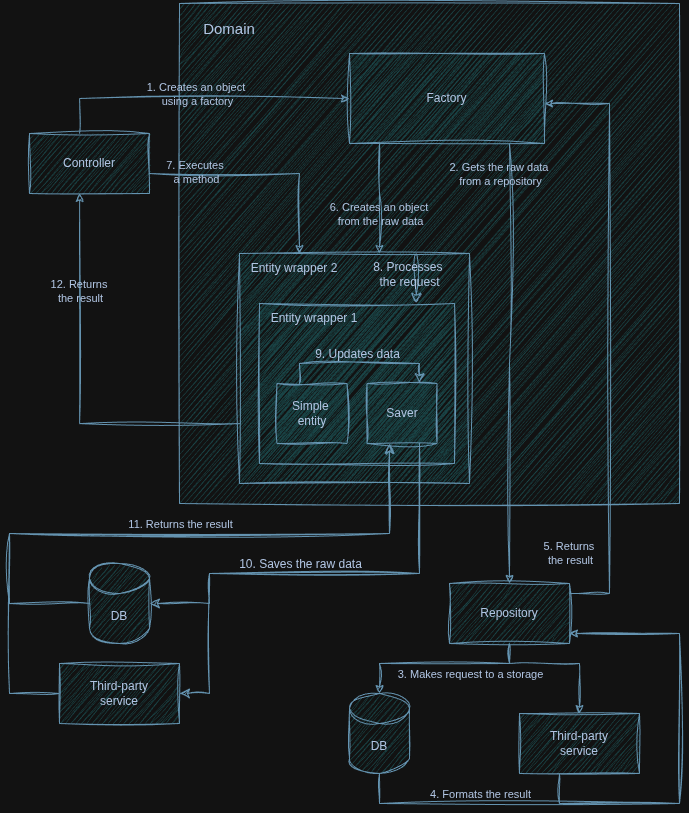

The diagram above was exported from draw.io. Its source (the exported page's mxGraphModel, read from the mxfile embedded in the PNG):
<mxGraphModel dx="1347" dy="842" grid="1" gridSize="10" guides="1" tooltips="1" connect="1" arrows="1" fold="1" page="1" pageScale="1" pageWidth="850" pageHeight="1100" math="0" shadow="0">
  <root>
    <mxCell id="0" />
    <mxCell id="1" parent="0" />
    <mxCell id="kf0B059r67KM3zQes-mP-43" parent="1" style="rounded=0;whiteSpace=wrap;html=1;fillColor=#A8DADC;strokeColor=#457B9D;fontColor=#1D3557;labelBackgroundColor=none;sketch=1;curveFitting=1;jiggle=2;fontFamily=Helvetica;" value="" vertex="1">
      <mxGeometry height="500" width="500" x="210" y="30" as="geometry" />
    </mxCell>
    <mxCell id="kf0B059r67KM3zQes-mP-10" parent="1" style="rounded=0;whiteSpace=wrap;html=1;fillColor=#A8DADC;fontColor=#1D3557;strokeColor=#457B9D;labelBackgroundColor=none;sketch=1;curveFitting=1;jiggle=2;fontFamily=Helvetica;" value="" vertex="1">
      <mxGeometry height="230" width="230" x="270" y="280" as="geometry" />
    </mxCell>
    <mxCell id="kf0B059r67KM3zQes-mP-15" parent="1" style="rounded=0;whiteSpace=wrap;html=1;fillColor=#A8DADC;fontColor=#1D3557;strokeColor=#457B9D;labelBackgroundColor=none;sketch=1;curveFitting=1;jiggle=2;fontFamily=Helvetica;" value="" vertex="1">
      <mxGeometry height="160" width="195" x="290" y="330" as="geometry" />
    </mxCell>
    <mxCell id="kf0B059r67KM3zQes-mP-25" edge="1" parent="1" source="kf0B059r67KM3zQes-mP-3" style="edgeStyle=orthogonalEdgeStyle;rounded=0;orthogonalLoop=1;jettySize=auto;html=1;labelBackgroundColor=none;strokeColor=#457B9D;fontColor=default;sketch=1;curveFitting=1;jiggle=2;fontFamily=Helvetica;" target="kf0B059r67KM3zQes-mP-2">
      <mxGeometry relative="1" as="geometry">
        <Array as="points">
          <mxPoint x="640" y="620" />
          <mxPoint x="640" y="130" />
        </Array>
        <mxPoint x="790" y="410" as="targetPoint" />
      </mxGeometry>
    </mxCell>
    <mxCell id="kf0B059r67KM3zQes-mP-32" connectable="0" parent="kf0B059r67KM3zQes-mP-25" style="edgeLabel;html=1;align=center;verticalAlign=middle;resizable=0;points=[];rounded=0;labelBackgroundColor=none;fontColor=#1D3557;sketch=1;curveFitting=1;jiggle=2;fontFamily=Helvetica;" value="5. Returns&amp;nbsp;&lt;div&gt;the result&lt;/div&gt;" vertex="1">
      <mxGeometry relative="1" x="-0.6144" y="1" as="geometry">
        <mxPoint x="-39" y="34" as="offset" />
      </mxGeometry>
    </mxCell>
    <mxCell id="kf0B059r67KM3zQes-mP-14" edge="1" parent="1" source="kf0B059r67KM3zQes-mP-3" style="edgeStyle=orthogonalEdgeStyle;rounded=0;orthogonalLoop=1;jettySize=auto;html=1;labelBackgroundColor=none;strokeColor=#457B9D;fontColor=default;sketch=1;curveFitting=1;jiggle=2;fontFamily=Helvetica;" target="kf0B059r67KM3zQes-mP-12">
      <mxGeometry relative="1" as="geometry">
        <Array as="points">
          <mxPoint x="540" y="690" />
          <mxPoint x="610" y="690" />
        </Array>
      </mxGeometry>
    </mxCell>
    <mxCell id="kf0B059r67KM3zQes-mP-19" edge="1" parent="1" source="kf0B059r67KM3zQes-mP-1" style="edgeStyle=orthogonalEdgeStyle;rounded=0;orthogonalLoop=1;jettySize=auto;html=1;labelBackgroundColor=none;strokeColor=#457B9D;fontColor=default;sketch=1;curveFitting=1;jiggle=2;fontFamily=Helvetica;" target="kf0B059r67KM3zQes-mP-2">
      <mxGeometry relative="1" as="geometry">
        <Array as="points">
          <mxPoint x="110.06" y="125" />
        </Array>
      </mxGeometry>
    </mxCell>
    <mxCell id="kf0B059r67KM3zQes-mP-28" connectable="0" parent="kf0B059r67KM3zQes-mP-19" style="edgeLabel;html=1;align=center;verticalAlign=middle;resizable=0;points=[];rounded=0;labelBackgroundColor=none;fontColor=#1D3557;sketch=1;curveFitting=1;jiggle=2;fontFamily=Helvetica;" value="1. Creates an object&amp;nbsp;&lt;div&gt;using a factory&lt;/div&gt;" vertex="1">
      <mxGeometry relative="1" x="-0.5385" as="geometry">
        <mxPoint x="82" y="-5" as="offset" />
      </mxGeometry>
    </mxCell>
    <mxCell id="kf0B059r67KM3zQes-mP-36" edge="1" parent="1" source="kf0B059r67KM3zQes-mP-1" style="edgeStyle=orthogonalEdgeStyle;rounded=0;orthogonalLoop=1;jettySize=auto;html=1;labelBackgroundColor=none;strokeColor=#457B9D;fontColor=default;sketch=1;curveFitting=1;jiggle=2;fontFamily=Helvetica;" target="kf0B059r67KM3zQes-mP-10">
      <mxGeometry relative="1" as="geometry">
        <Array as="points">
          <mxPoint x="330" y="200" />
        </Array>
      </mxGeometry>
    </mxCell>
    <mxCell id="kf0B059r67KM3zQes-mP-39" connectable="0" parent="kf0B059r67KM3zQes-mP-36" style="edgeLabel;html=1;align=center;verticalAlign=middle;resizable=0;points=[];rounded=0;labelBackgroundColor=none;fontColor=#1D3557;sketch=1;curveFitting=1;jiggle=2;fontFamily=Helvetica;" value="7. Executes&amp;nbsp;&lt;div&gt;a method&lt;/div&gt;" vertex="1">
      <mxGeometry relative="1" x="-0.6" y="2" as="geometry">
        <mxPoint as="offset" />
      </mxGeometry>
    </mxCell>
    <mxCell id="kf0B059r67KM3zQes-mP-1" parent="1" style="rounded=0;whiteSpace=wrap;html=1;fillColor=#A8DADC;strokeColor=#457B9D;labelBackgroundColor=none;fontColor=#1D3557;sketch=1;curveFitting=1;jiggle=2;fontFamily=Helvetica;" value="Controller" vertex="1">
      <mxGeometry height="60" width="120" x="60" y="160" as="geometry" />
    </mxCell>
    <mxCell id="kf0B059r67KM3zQes-mP-22" edge="1" parent="1" source="kf0B059r67KM3zQes-mP-2" style="edgeStyle=orthogonalEdgeStyle;rounded=0;orthogonalLoop=1;jettySize=auto;html=1;labelBackgroundColor=none;strokeColor=#457B9D;fontColor=default;sketch=1;curveFitting=1;jiggle=2;fontFamily=Helvetica;" target="kf0B059r67KM3zQes-mP-3">
      <mxGeometry relative="1" as="geometry">
        <Array as="points">
          <mxPoint x="540" y="390" />
          <mxPoint x="540" y="390" />
        </Array>
      </mxGeometry>
    </mxCell>
    <mxCell id="kf0B059r67KM3zQes-mP-29" connectable="0" parent="kf0B059r67KM3zQes-mP-22" style="edgeLabel;html=1;align=center;verticalAlign=middle;resizable=0;points=[];rotation=0;rounded=0;labelBackgroundColor=none;fontColor=#1D3557;sketch=1;curveFitting=1;jiggle=2;fontFamily=Helvetica;" value="2. Gets the raw data&amp;nbsp;&lt;div&gt;from a repository&lt;/div&gt;" vertex="1">
      <mxGeometry relative="1" x="-0.4634" y="6" as="geometry">
        <mxPoint x="-16" y="-88" as="offset" />
      </mxGeometry>
    </mxCell>
    <mxCell id="kf0B059r67KM3zQes-mP-26" edge="1" parent="1" source="kf0B059r67KM3zQes-mP-2" style="edgeStyle=orthogonalEdgeStyle;rounded=0;orthogonalLoop=1;jettySize=auto;html=1;labelBackgroundColor=none;strokeColor=#457B9D;fontColor=default;sketch=1;curveFitting=1;jiggle=2;fontFamily=Helvetica;" target="kf0B059r67KM3zQes-mP-10">
      <mxGeometry relative="1" as="geometry">
        <Array as="points">
          <mxPoint x="410" y="220" />
          <mxPoint x="410" y="220" />
        </Array>
      </mxGeometry>
    </mxCell>
    <mxCell id="kf0B059r67KM3zQes-mP-33" connectable="0" parent="kf0B059r67KM3zQes-mP-26" style="edgeLabel;html=1;align=center;verticalAlign=middle;resizable=0;points=[];rounded=0;labelBackgroundColor=none;fontColor=#1D3557;sketch=1;curveFitting=1;jiggle=2;fontFamily=Helvetica;" value="&lt;span&gt;6. Creates an object&amp;nbsp;&lt;/span&gt;&lt;div&gt;&lt;span&gt;from the raw data&lt;/span&gt;&lt;/div&gt;" vertex="1">
      <mxGeometry relative="1" x="-0.4526" y="2" as="geometry">
        <mxPoint x="-2" y="40" as="offset" />
      </mxGeometry>
    </mxCell>
    <mxCell id="kf0B059r67KM3zQes-mP-2" parent="1" style="rounded=0;whiteSpace=wrap;html=1;fillColor=#A8DADC;strokeColor=#457B9D;labelBackgroundColor=none;fontColor=#1D3557;sketch=1;curveFitting=1;jiggle=2;fontFamily=Helvetica;" value="Factory" vertex="1">
      <mxGeometry height="90" width="195" x="380" y="80" as="geometry" />
    </mxCell>
    <mxCell id="kf0B059r67KM3zQes-mP-13" edge="1" parent="1" source="kf0B059r67KM3zQes-mP-3" style="edgeStyle=orthogonalEdgeStyle;rounded=0;orthogonalLoop=1;jettySize=auto;html=1;labelBackgroundColor=none;strokeColor=#457B9D;fontColor=default;sketch=1;curveFitting=1;jiggle=2;fontFamily=Helvetica;" target="kf0B059r67KM3zQes-mP-11">
      <mxGeometry relative="1" as="geometry">
        <Array as="points">
          <mxPoint x="540" y="690" />
          <mxPoint x="410" y="690" />
        </Array>
      </mxGeometry>
    </mxCell>
    <mxCell id="kf0B059r67KM3zQes-mP-30" connectable="0" parent="kf0B059r67KM3zQes-mP-13" style="edgeLabel;html=1;align=center;verticalAlign=middle;resizable=0;points=[];rounded=0;labelBackgroundColor=none;fontColor=#1D3557;sketch=1;curveFitting=1;jiggle=2;fontFamily=Helvetica;" value="3. Makes request to a storage" vertex="1">
      <mxGeometry relative="1" x="0.136" as="geometry">
        <mxPoint x="42" y="10" as="offset" />
      </mxGeometry>
    </mxCell>
    <mxCell id="kf0B059r67KM3zQes-mP-3" parent="1" style="rounded=0;whiteSpace=wrap;html=1;fillColor=#A8DADC;strokeColor=#457B9D;fontColor=#1D3557;labelBackgroundColor=none;sketch=1;curveFitting=1;jiggle=2;fontFamily=Helvetica;" value="Repository" vertex="1">
      <mxGeometry height="60" width="120" x="480" y="610" as="geometry" />
    </mxCell>
    <mxCell id="kf0B059r67KM3zQes-mP-24" edge="1" parent="1" source="kf0B059r67KM3zQes-mP-11" style="edgeStyle=orthogonalEdgeStyle;rounded=0;orthogonalLoop=1;jettySize=auto;html=1;labelBackgroundColor=none;strokeColor=#457B9D;fontColor=default;sketch=1;curveFitting=1;jiggle=2;fontFamily=Helvetica;" target="kf0B059r67KM3zQes-mP-3">
      <mxGeometry relative="1" as="geometry">
        <Array as="points">
          <mxPoint x="410" y="830" />
          <mxPoint x="710" y="830" />
          <mxPoint x="710" y="660" />
        </Array>
      </mxGeometry>
    </mxCell>
    <mxCell id="kf0B059r67KM3zQes-mP-11" parent="1" style="shape=cylinder3;whiteSpace=wrap;html=1;boundedLbl=1;backgroundOutline=1;size=15;fillColor=#A8DADC;fontColor=#1D3557;strokeColor=#457B9D;rounded=0;labelBackgroundColor=none;sketch=1;curveFitting=1;jiggle=2;fontFamily=Helvetica;" value="DB" vertex="1">
      <mxGeometry height="80" width="60" x="380" y="720" as="geometry" />
    </mxCell>
    <mxCell id="kf0B059r67KM3zQes-mP-23" edge="1" parent="1" source="kf0B059r67KM3zQes-mP-12" style="edgeStyle=orthogonalEdgeStyle;rounded=0;orthogonalLoop=1;jettySize=auto;html=1;labelBackgroundColor=none;strokeColor=#457B9D;fontColor=default;sketch=1;curveFitting=1;jiggle=2;fontFamily=Helvetica;" target="kf0B059r67KM3zQes-mP-3">
      <mxGeometry relative="1" as="geometry">
        <Array as="points">
          <mxPoint x="590" y="830" />
          <mxPoint x="710" y="830" />
          <mxPoint x="710" y="660" />
        </Array>
      </mxGeometry>
    </mxCell>
    <mxCell id="kf0B059r67KM3zQes-mP-31" connectable="0" parent="kf0B059r67KM3zQes-mP-23" style="edgeLabel;html=1;align=center;verticalAlign=middle;resizable=0;points=[];rounded=0;labelBackgroundColor=none;fontColor=#1D3557;sketch=1;curveFitting=1;jiggle=2;fontFamily=Helvetica;" value="4. Formats the result" vertex="1">
      <mxGeometry relative="1" x="0.4091" y="-3" as="geometry">
        <mxPoint x="-203" y="143" as="offset" />
      </mxGeometry>
    </mxCell>
    <mxCell id="kf0B059r67KM3zQes-mP-12" parent="1" style="rounded=0;whiteSpace=wrap;html=1;fillColor=#A8DADC;fontColor=#1D3557;strokeColor=#457B9D;labelBackgroundColor=none;sketch=1;curveFitting=1;jiggle=2;fontFamily=Helvetica;" value="Third-party&lt;br&gt;service" vertex="1">
      <mxGeometry height="60" width="120" x="550" y="740" as="geometry" />
    </mxCell>
    <mxCell id="kf0B059r67KM3zQes-mP-40" edge="1" parent="1" source="kf0B059r67KM3zQes-mP-10" style="edgeStyle=orthogonalEdgeStyle;rounded=0;orthogonalLoop=1;jettySize=auto;html=1;labelBackgroundColor=none;strokeColor=#457B9D;fontColor=default;sketch=1;curveFitting=1;jiggle=2;fontFamily=Helvetica;" target="kf0B059r67KM3zQes-mP-1">
      <mxGeometry relative="1" as="geometry">
        <Array as="points">
          <mxPoint x="110.06" y="450.06" />
        </Array>
      </mxGeometry>
    </mxCell>
    <mxCell id="kf0B059r67KM3zQes-mP-41" connectable="0" parent="kf0B059r67KM3zQes-mP-40" style="edgeLabel;html=1;align=center;verticalAlign=middle;resizable=0;points=[];rounded=0;labelBackgroundColor=none;fontColor=#1D3557;sketch=1;curveFitting=1;jiggle=2;fontFamily=Helvetica;" value="12. Returns&amp;nbsp;&lt;div&gt;the result&lt;/div&gt;" vertex="1">
      <mxGeometry relative="1" x="0.5" as="geometry">
        <mxPoint as="offset" />
      </mxGeometry>
    </mxCell>
    <mxCell id="kf0B059r67KM3zQes-mP-44" parent="1" style="text;html=1;whiteSpace=wrap;strokeColor=none;fillColor=none;align=center;verticalAlign=middle;rounded=0;labelBackgroundColor=none;fontColor=#1D3557;sketch=1;curveFitting=1;jiggle=2;fontFamily=Helvetica;" value="&lt;font style=&quot;font-size: 15px;&quot;&gt;Domain&lt;/font&gt;" vertex="1">
      <mxGeometry height="30" width="60" x="230" y="40" as="geometry" />
    </mxCell>
    <mxCell id="XGUXKudVNYLP7Zu4_MWY-2" edge="1" parent="1" source="XGUXKudVNYLP7Zu4_MWY-1" style="edgeStyle=orthogonalEdgeStyle;rounded=0;sketch=1;hachureGap=4;jiggle=2;curveFitting=1;orthogonalLoop=1;jettySize=auto;html=1;fontFamily=Helvetica;fontSize=12;startSize=8;endSize=8;labelBackgroundColor=none;strokeColor=#457B9D;fontColor=default;" target="XGUXKudVNYLP7Zu4_MWY-15">
      <mxGeometry relative="1" as="geometry">
        <Array as="points">
          <mxPoint x="450" y="600.03" />
          <mxPoint x="240" y="600.03" />
          <mxPoint x="240" y="720.03" />
        </Array>
        <mxPoint x="90" y="840" as="targetPoint" />
      </mxGeometry>
    </mxCell>
    <mxCell id="XGUXKudVNYLP7Zu4_MWY-4" connectable="0" parent="XGUXKudVNYLP7Zu4_MWY-2" style="edgeLabel;html=1;align=center;verticalAlign=middle;resizable=0;points=[];fontSize=12;fontFamily=Helvetica;labelBackgroundColor=none;fontColor=#1D3557;" value="10. Saves the raw data" vertex="1">
      <mxGeometry relative="1" x="-0.0125" y="3" as="geometry">
        <mxPoint x="-8" y="-13" as="offset" />
      </mxGeometry>
    </mxCell>
    <mxCell id="XGUXKudVNYLP7Zu4_MWY-3" edge="1" parent="1" source="XGUXKudVNYLP7Zu4_MWY-1" style="edgeStyle=orthogonalEdgeStyle;rounded=0;sketch=1;hachureGap=4;jiggle=2;curveFitting=1;orthogonalLoop=1;jettySize=auto;html=1;fontFamily=Helvetica;fontSize=12;startSize=8;endSize=8;labelBackgroundColor=none;strokeColor=#457B9D;fontColor=default;" target="XGUXKudVNYLP7Zu4_MWY-14">
      <mxGeometry relative="1" as="geometry">
        <Array as="points">
          <mxPoint x="450" y="600.03" />
          <mxPoint x="240" y="600.03" />
          <mxPoint x="240" y="630.03" />
        </Array>
        <mxPoint x="100" y="740" as="targetPoint" />
      </mxGeometry>
    </mxCell>
    <mxCell id="XGUXKudVNYLP7Zu4_MWY-5" edge="1" parent="1" source="kf0B059r67KM3zQes-mP-18" style="edgeStyle=orthogonalEdgeStyle;rounded=0;sketch=1;hachureGap=4;jiggle=2;curveFitting=1;orthogonalLoop=1;jettySize=auto;html=1;strokeColor=#457B9D;fontFamily=Helvetica;fontSize=12;fontColor=default;startSize=8;endSize=8;fillColor=#A8DADC;labelBackgroundColor=none;" target="XGUXKudVNYLP7Zu4_MWY-1">
      <mxGeometry relative="1" as="geometry">
        <Array as="points">
          <mxPoint x="330" y="390" />
          <mxPoint x="450" y="390" />
        </Array>
      </mxGeometry>
    </mxCell>
    <mxCell id="XGUXKudVNYLP7Zu4_MWY-6" connectable="0" parent="XGUXKudVNYLP7Zu4_MWY-5" style="edgeLabel;html=1;align=center;verticalAlign=middle;resizable=0;points=[];fontSize=12;fontFamily=Helvetica;fontColor=#1D3557;labelBackgroundColor=none;" value="9. Updates data" vertex="1">
      <mxGeometry relative="1" x="-0.014" y="-1" as="geometry">
        <mxPoint x="-2" y="-11" as="offset" />
      </mxGeometry>
    </mxCell>
    <mxCell id="kf0B059r67KM3zQes-mP-18" parent="1" style="rounded=0;whiteSpace=wrap;html=1;fillColor=#A8DADC;strokeColor=#457B9D;labelBackgroundColor=none;fontColor=#1D3557;sketch=1;curveFitting=1;jiggle=2;fontFamily=Helvetica;" value="Simple&amp;nbsp;&lt;div&gt;entity&lt;/div&gt;" vertex="1">
      <mxGeometry height="60" width="70" x="307.5" y="410" as="geometry" />
    </mxCell>
    <mxCell id="XGUXKudVNYLP7Zu4_MWY-10" edge="1" parent="1" source="kf0B059r67KM3zQes-mP-10" style="edgeStyle=none;curved=1;rounded=0;sketch=1;hachureGap=4;jiggle=2;curveFitting=1;orthogonalLoop=1;jettySize=auto;html=1;strokeColor=#457B9D;fontFamily=Helvetica;fontSize=12;fontColor=default;startSize=8;endSize=8;fillColor=#A8DADC;exitX=0.768;exitY=0.001;exitDx=0;exitDy=0;exitPerimeter=0;entryX=0.804;entryY=-0.002;entryDx=0;entryDy=0;entryPerimeter=0;labelBackgroundColor=none;" target="kf0B059r67KM3zQes-mP-15">
      <mxGeometry relative="1" as="geometry" />
    </mxCell>
    <mxCell id="XGUXKudVNYLP7Zu4_MWY-11" connectable="0" parent="XGUXKudVNYLP7Zu4_MWY-10" style="edgeLabel;html=1;align=center;verticalAlign=middle;resizable=0;points=[];fontSize=12;fontFamily=Helvetica;fontColor=#1D3557;labelBackgroundColor=none;" value="&lt;font&gt;8. Processes&amp;nbsp;&lt;/font&gt;&lt;div&gt;&lt;font&gt;the request&lt;/font&gt;&lt;/div&gt;" vertex="1">
      <mxGeometry relative="1" x="-0.5643" y="-2" as="geometry">
        <mxPoint x="-5" y="9" as="offset" />
      </mxGeometry>
    </mxCell>
    <mxCell id="kf0B059r67KM3zQes-mP-16" parent="1" style="text;html=1;whiteSpace=wrap;strokeColor=none;fillColor=none;align=center;verticalAlign=middle;rounded=0;labelBackgroundColor=none;fontColor=#1D3557;sketch=1;curveFitting=1;jiggle=2;fontFamily=Helvetica;" value="Entity wrapper 2" vertex="1">
      <mxGeometry height="30" width="110" x="270" y="280" as="geometry" />
    </mxCell>
    <mxCell id="kf0B059r67KM3zQes-mP-17" parent="1" style="text;html=1;whiteSpace=wrap;strokeColor=none;fillColor=none;align=center;verticalAlign=middle;rounded=0;labelBackgroundColor=none;fontColor=#1D3557;sketch=1;curveFitting=1;jiggle=2;fontFamily=Helvetica;" value="Entity wrapper 1" vertex="1">
      <mxGeometry height="30" width="110" x="290" y="330" as="geometry" />
    </mxCell>
    <mxCell id="XGUXKudVNYLP7Zu4_MWY-1" parent="1" style="rounded=0;whiteSpace=wrap;html=1;fillColor=#A8DADC;strokeColor=#457B9D;labelBackgroundColor=none;fontColor=#1D3557;sketch=1;curveFitting=1;jiggle=2;fontFamily=Helvetica;" value="Saver" vertex="1">
      <mxGeometry height="60" width="70" x="397.5" y="410" as="geometry" />
    </mxCell>
    <mxCell id="XGUXKudVNYLP7Zu4_MWY-16" edge="1" parent="1" source="XGUXKudVNYLP7Zu4_MWY-14" style="edgeStyle=orthogonalEdgeStyle;rounded=0;sketch=1;hachureGap=4;jiggle=2;curveFitting=1;orthogonalLoop=1;jettySize=auto;html=1;strokeColor=#457B9D;fontFamily=Helvetica;fontSize=12;fontColor=default;startSize=8;endSize=8;fillColor=#A8DADC;labelBackgroundColor=none;" target="XGUXKudVNYLP7Zu4_MWY-1">
      <mxGeometry relative="1" as="geometry">
        <Array as="points">
          <mxPoint x="40" y="630.03" />
          <mxPoint x="40" y="560.03" />
          <mxPoint x="420" y="560.03" />
        </Array>
      </mxGeometry>
    </mxCell>
    <mxCell id="XGUXKudVNYLP7Zu4_MWY-14" parent="1" style="shape=cylinder3;whiteSpace=wrap;html=1;boundedLbl=1;backgroundOutline=1;size=15;fillColor=#A8DADC;fontColor=#1D3557;strokeColor=#457B9D;rounded=0;labelBackgroundColor=none;sketch=1;curveFitting=1;jiggle=2;fontFamily=Helvetica;" value="DB" vertex="1">
      <mxGeometry height="80" width="60" x="120" y="590" as="geometry" />
    </mxCell>
    <mxCell id="XGUXKudVNYLP7Zu4_MWY-17" edge="1" parent="1" source="XGUXKudVNYLP7Zu4_MWY-15" style="edgeStyle=orthogonalEdgeStyle;rounded=0;sketch=1;hachureGap=4;jiggle=2;curveFitting=1;orthogonalLoop=1;jettySize=auto;html=1;strokeColor=#457B9D;fontFamily=Helvetica;fontSize=12;fontColor=default;startSize=8;endSize=8;fillColor=#A8DADC;labelBackgroundColor=none;" target="XGUXKudVNYLP7Zu4_MWY-1">
      <mxGeometry relative="1" as="geometry">
        <Array as="points">
          <mxPoint x="40" y="720.03" />
          <mxPoint x="40" y="560.03" />
          <mxPoint x="420" y="560.03" />
        </Array>
      </mxGeometry>
    </mxCell>
    <mxCell id="XGUXKudVNYLP7Zu4_MWY-19" connectable="0" parent="XGUXKudVNYLP7Zu4_MWY-17" style="edgeLabel;html=1;align=center;verticalAlign=middle;resizable=0;points=[];fontSize=12;fontFamily=Helvetica;fontColor=#1D3557;labelBackgroundColor=none;" value="&lt;span style=&quot;font-size: 11px;&quot;&gt;11. Returns&amp;nbsp;&lt;/span&gt;&lt;span style=&quot;font-size: 11px; color: light-dark(rgb(29, 53, 87), rgb(176, 196, 226));&quot;&gt;the result&lt;/span&gt;" vertex="1">
      <mxGeometry relative="1" x="0.1294" as="geometry">
        <mxPoint x="-4" y="-10" as="offset" />
      </mxGeometry>
    </mxCell>
    <mxCell id="XGUXKudVNYLP7Zu4_MWY-15" parent="1" style="rounded=0;whiteSpace=wrap;html=1;fillColor=#A8DADC;fontColor=#1D3557;strokeColor=#457B9D;labelBackgroundColor=none;sketch=1;curveFitting=1;jiggle=2;fontFamily=Helvetica;" value="Third-party&lt;br&gt;service" vertex="1">
      <mxGeometry height="60" width="120" x="90" y="690" as="geometry" />
    </mxCell>
  </root>
</mxGraphModel>